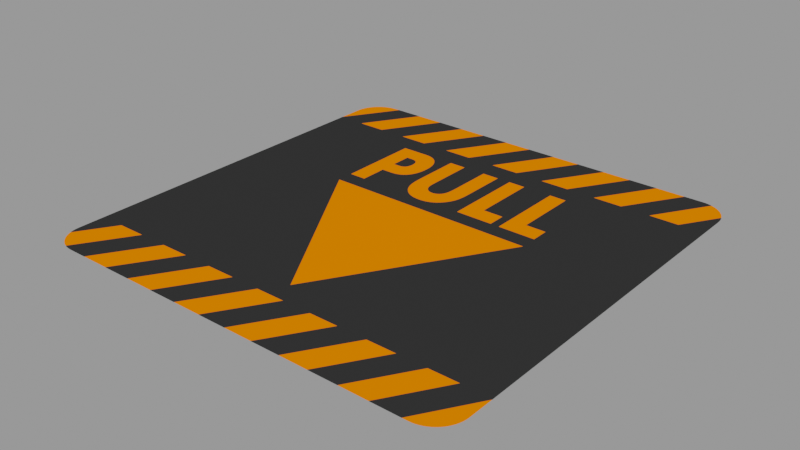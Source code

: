 # Source: sign4.blend  (saved by Blender 2.90.8; exported with 4.5.12 LTS)
import bpy
from mathutils import Matrix  # noqa: F401  (used for matrix-valued properties, if any)

bpy.ops.wm.read_factory_settings(use_empty=True)
scene = bpy.context.scene
scene.name = 'main'

# ---- images (referenced by path relative to the original .blend; pixels are not part of the script)
import os
ASSET_DIR = os.environ.get("B2B_ASSET_DIR", "")  # directory of the original .blend (textures are referenced by path, not embedded)
HERE = os.path.dirname(os.path.abspath(__file__))  # packed textures are extracted next to this script under _unpacked/

def load_image(name, relpath, width, height, colorspace="sRGB"):
    """Load a texture the original file referenced (path relative to the .blend, or extracted next to this script)."""
    p = next((c for c in (os.path.join(HERE, relpath), os.path.join(ASSET_DIR, relpath)) if relpath and os.path.exists(c)), "")
    if p:
        img = bpy.data.images.load(p, check_existing=True)
        img.name = name
    else:  # same state as the original file: an image datablock whose file is absent (Cycles renders it pink)
        img = bpy.data.images.new(name, width, height)
        img.source = "FILE"
        img.filepath = "//" + (relpath or name)
    img.colorspace_settings.name = colorspace
    return img
img_sign4_png = load_image('sign4.png', '_unpacked/sign4.a9c7c7a4.png', 2000, 2000, 'sRGB')

# ---- materials (node trees are filled in below, after node groups)
mat_sign4 = bpy.data.materials.new('sign4')
mat_sign4.surface_render_method = 'BLENDED'
mat_sign4.blend_method = 'BLEND'
mat_sign4.use_transparent_shadow = False

# ---- node groups
ng_wear_texture_002 = bpy.data.node_groups.new('wear texture.002', 'ShaderNodeTree')
_s = ng_wear_texture_002.interface.new_socket(name='Value', in_out='OUTPUT', socket_type='NodeSocketFloat')
_s.min_value = 0.0
_s.max_value = 0.0
_s = ng_wear_texture_002.interface.new_socket(name='Vector', in_out='INPUT', socket_type='NodeSocketVector')
_s.min_value = 0.0
_s.max_value = -3.403e+38
_s = ng_wear_texture_002.interface.new_socket(name='grunge', in_out='INPUT', socket_type='NodeSocketFloat')
_s.default_value = -6.0
_s.min_value = -6.0
_s.max_value = 3.0
_s = ng_wear_texture_002.interface.new_socket(name='scale', in_out='INPUT', socket_type='NodeSocketFloat')
_s.default_value = 0.6
_s.min_value = 0.2
_s.max_value = 1.0
_s = ng_wear_texture_002.interface.new_socket(name='Location', in_out='INPUT', socket_type='NodeSocketVector')
_s.subtype = 'TRANSLATION'
_s.default_value = (1.0, 1.0, 1.0)
_s.min_value = 0.0
_s.max_value = 0.0
_N = ng_wear_texture_002.nodes; _L = ng_wear_texture_002.links
n0 = _N.new('ShaderNodeTexNoise'); n0.name = 'Musgrave Texture'; n0.location = (38, -6)
n0.width = 150
n0.normalize = False
n0.inputs[2].default_value = 0.05
n0.inputs[3].default_value = 14.0
n0.inputs[4].default_value = 1.0
n0.inputs[5].default_value = 1.73
n1 = _N.new('NodeGroupOutput'); n1.name = 'Group Output'; n1.location = (552, 0)
n2 = _N.new('ShaderNodeMath'); n2.name = 'Math.001'; n2.location = (362, -31)
n2.operation = 'SUBTRACT'
n2.use_clamp = True
n2.inputs[2].default_value = 0.0
n3 = _N.new('ShaderNodeMapping'); n3.name = 'Mapping'; n3.location = (-362, 31)
n3.width = 240
n4 = _N.new('NodeGroupInput'); n4.name = 'Group Input'; n4.location = (-817, -166)
_L.new(n4.outputs[0], n3.inputs[0])
_L.new(n2.outputs[0], n1.inputs[0])
_L.new(n3.outputs[0], n0.inputs[0])
_L.new(n0.outputs[0], n2.inputs[0])
_L.new(n4.outputs[1], n2.inputs[1])
_L.new(n4.outputs[2], n3.inputs[3])
_L.new(n4.outputs[3], n3.inputs[1])
n1.is_active_output = True

# ---- material node trees
mat_sign4.use_nodes = True; mat_sign4.node_tree.nodes.clear()
_N = mat_sign4.node_tree.nodes; _L = mat_sign4.node_tree.links
n0 = _N.new('ShaderNodeMixShader'); n0.name = 'Mix Shader'; n0.location = (556, 416)
n1 = _N.new('ShaderNodeBsdfTransparent'); n1.name = 'Transparent BSDF'; n1.location = (280, 196)
n2 = _N.new('ShaderNodeOutputMaterial'); n2.name = 'Material Output'; n2.location = (699, 305)
n3 = _N.new('ShaderNodeBsdfPrincipled'); n3.name = 'Principled BSDF'; n3.location = (0, 300)
n3.distribution = 'GGX'
n3.subsurface_method = 'BURLEY'
n3.inputs[2].default_value = 1.0
n3.inputs[3].default_value = 1.45
n3.inputs[13].default_value = 0.0
n3.inputs[27].default_value = (0.0, 0.0, 0.0, 1.0)
n3.inputs[28].default_value = 1.0
n4 = _N.new('ShaderNodeTexCoord'); n4.name = 'Texture Coordinate'; n4.location = (-468, 600)
n5 = _N.new('ShaderNodeGroup'); n5.name = 'Group'; n5.location = (-179, 600)
n5.node_tree = ng_wear_texture_002
n5.inputs[1].default_value = -6.0
n5.inputs[2].default_value = 0.6
n5.inputs[3].default_value = (0.0, 0.0, 0.0)
n6 = _N.new('ShaderNodeTexImage'); n6.name = 'Image Texture'; n6.location = (-715, 244)
n6.image = img_sign4_png
n6.extension = 'CLIP'
_L.new(n6.outputs[1], n3.inputs[4])
_L.new(n1.outputs[0], n0.inputs[1])
_L.new(n0.outputs[0], n2.inputs[0])
_L.new(n3.outputs[0], n0.inputs[2])
_L.new(n6.outputs[0], n3.inputs[0])
_L.new(n4.outputs[3], n5.inputs[0])
_L.new(n5.outputs[0], n0.inputs[0])
n2.is_active_output = True

# ---- meshes
me_sign4_002 = bpy.data.meshes.new('sign4.002')
me_sign4_002.from_pydata([(-1.278, -1.278, 0.01936), (1.278, -1.278, 0.01936), (-1.278, 1.278, 0.01937), (1.278, 1.278, 0.01937)], [], [(0, 1, 3, 2)])
_uv = me_sign4_002.uv_layers.new(name='UVMap')
_uv.uv.foreach_set('vector', [0.0, 0.0, 1.0, 0.0, 1.0, 1.0, 0.0, 1.0])
me_sign4_002.materials.append(mat_sign4)
me_sign4_002.use_remesh_fix_poles = True
me_sign4_002.use_remesh_preserve_attributes = False
me_sign4_002.use_mirror_vertex_groups = False
me_sign4_002.update()

# ---- objects
ob_sign4_001 = bpy.data.objects.new('sign4.001', me_sign4_002)

# ---- transforms, parenting, visibility, modifiers, constraints
ob_sign4_001.location = (0.0, 0.0, 0.0)
ob_sign4_001.display_type = 'SOLID'
ob_sign4_001.lineart.crease_threshold = 0.0

# ---- collection membership
scene.collection.objects.link(ob_sign4_001)

# ---- scene / render settings (as saved in the file)
scene.frame_start = 1; scene.frame_end = 250; scene.frame_set(1)
scene.render.engine = 'BLENDER_EEVEE_NEXT'
scene.render.image_settings.exr_codec = 'NONE'
scene.render.simplify_subdivision_render = 0
scene.render.simplify_child_particles_render = 0.0
scene.cycles.use_denoising = False
scene.cycles.samples = 128
scene.cycles.sampling_pattern = 'TABULATED_SOBOL'
scene.cycles.use_adaptive_sampling = False
scene.cycles.use_light_tree = False
scene.view_settings.view_transform = 'Filmic'
bpy.context.view_layer.update()

# ---- added for rendering (the .blend has no active camera and no usable light): camera, sun + grey world if the file has none
cam_auto = bpy.data.cameras.new('AutoCamera')
cam_auto.lens = 50.0
cam_auto.sensor_width = 36.0
cam_auto.clip_end = 1000.0
ob_auto_camera = bpy.data.objects.new('AutoCamera', cam_auto)
scene.collection.objects.link(ob_auto_camera)
ob_auto_camera.location = (3.34382, -4.01258, 2.69442)
ob_auto_camera.rotation_euler = (1.09748, -7.21219e-08, 0.694738)
scene.camera = ob_auto_camera
light_auto_sun = bpy.data.lights.new('AutoSun', 'SUN')
light_auto_sun.energy = 3.0
light_auto_sun.angle = 0.0523599
ob_auto_sun = bpy.data.objects.new('AutoSun', light_auto_sun)
scene.collection.objects.link(ob_auto_sun)
ob_auto_sun.rotation_euler = (0.872665, 0.174533, 0.523599)
if scene.world is None:
    world_auto = bpy.data.worlds.new('AutoWorld')
    world_auto.color = (0.3, 0.3, 0.3)
    scene.world = world_auto
bpy.context.view_layer.update()
